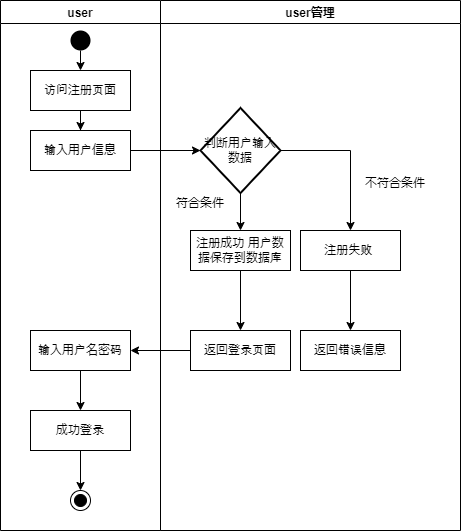

The diagram above was exported from draw.io. Its source (the exported page's mxGraphModel, read from the mxfile embedded in the PNG):
<mxGraphModel dx="917" dy="663" grid="1" gridSize="10" guides="1" tooltips="1" connect="1" arrows="1" fold="1" page="1" pageScale="1" pageWidth="827" pageHeight="1169" math="0" shadow="0">
  <root>
    <mxCell id="0" />
    <mxCell id="1" parent="0" />
    <mxCell id="Mp6tFUItHaA318H7Uz0f-1" value="user" style="swimlane;startSize=23;" vertex="1" parent="1">
      <mxGeometry x="170" y="60" width="160" height="530" as="geometry" />
    </mxCell>
    <mxCell id="Mp6tFUItHaA318H7Uz0f-2" style="edgeStyle=orthogonalEdgeStyle;rounded=0;orthogonalLoop=1;jettySize=auto;html=1;" edge="1" parent="Mp6tFUItHaA318H7Uz0f-1" source="Mp6tFUItHaA318H7Uz0f-3" target="Mp6tFUItHaA318H7Uz0f-6">
      <mxGeometry relative="1" as="geometry" />
    </mxCell>
    <mxCell id="Mp6tFUItHaA318H7Uz0f-3" value="访问注册页面" style="rounded=0;whiteSpace=wrap;html=1;" vertex="1" parent="Mp6tFUItHaA318H7Uz0f-1">
      <mxGeometry x="30" y="70" width="100" height="40" as="geometry" />
    </mxCell>
    <mxCell id="Mp6tFUItHaA318H7Uz0f-4" value="" style="ellipse;fillColor=#000000;strokeColor=none;" vertex="1" parent="Mp6tFUItHaA318H7Uz0f-1">
      <mxGeometry x="70" y="30" width="20" height="20" as="geometry" />
    </mxCell>
    <mxCell id="Mp6tFUItHaA318H7Uz0f-5" value="" style="endArrow=classic;html=1;rounded=0;entryX=0.5;entryY=0;entryDx=0;entryDy=0;exitX=0.5;exitY=1;exitDx=0;exitDy=0;" edge="1" parent="Mp6tFUItHaA318H7Uz0f-1" source="Mp6tFUItHaA318H7Uz0f-4" target="Mp6tFUItHaA318H7Uz0f-3">
      <mxGeometry width="50" height="50" relative="1" as="geometry">
        <mxPoint x="240" y="50" as="sourcePoint" />
        <mxPoint x="240" y="90" as="targetPoint" />
      </mxGeometry>
    </mxCell>
    <mxCell id="Mp6tFUItHaA318H7Uz0f-6" value="输入用户信息" style="rounded=0;whiteSpace=wrap;html=1;" vertex="1" parent="Mp6tFUItHaA318H7Uz0f-1">
      <mxGeometry x="30" y="130" width="100" height="40" as="geometry" />
    </mxCell>
    <mxCell id="Mp6tFUItHaA318H7Uz0f-7" value="输入用户名密码" style="rounded=0;whiteSpace=wrap;html=1;" vertex="1" parent="Mp6tFUItHaA318H7Uz0f-1">
      <mxGeometry x="30" y="330" width="100" height="40" as="geometry" />
    </mxCell>
    <mxCell id="Mp6tFUItHaA318H7Uz0f-8" value="成功登录" style="rounded=0;whiteSpace=wrap;html=1;" vertex="1" parent="Mp6tFUItHaA318H7Uz0f-1">
      <mxGeometry x="30" y="410" width="100" height="40" as="geometry" />
    </mxCell>
    <mxCell id="9ob4aRUZZAYwUkplkJyt-2" value="" style="ellipse;html=1;shape=endState;fillColor=#000000;strokeColor=#000000;rounded=0;shadow=0;glass=0;sketch=0;" vertex="1" parent="Mp6tFUItHaA318H7Uz0f-1">
      <mxGeometry x="70" y="490" width="20" height="20" as="geometry" />
    </mxCell>
    <mxCell id="Mp6tFUItHaA318H7Uz0f-9" value="user管理" style="swimlane;startSize=23;gradientColor=none;rounded=0;" vertex="1" parent="1">
      <mxGeometry x="330" y="60" width="300" height="530" as="geometry" />
    </mxCell>
    <mxCell id="Mp6tFUItHaA318H7Uz0f-10" value="判断用户输入数据" style="strokeWidth=2;html=1;shape=mxgraph.flowchart.decision;whiteSpace=wrap;" vertex="1" parent="Mp6tFUItHaA318H7Uz0f-9">
      <mxGeometry x="40" y="107.5" width="80" height="85" as="geometry" />
    </mxCell>
    <mxCell id="Mp6tFUItHaA318H7Uz0f-11" value="符合条件" style="rounded=0;whiteSpace=wrap;html=1;shadow=0;sketch=0;glass=0;fillColor=default;strokeColor=none;" vertex="1" parent="Mp6tFUItHaA318H7Uz0f-9">
      <mxGeometry x="10" y="192.5" width="60" height="20" as="geometry" />
    </mxCell>
    <mxCell id="Mp6tFUItHaA318H7Uz0f-12" value="不符合条件" style="rounded=0;whiteSpace=wrap;html=1;shadow=0;sketch=0;glass=0;fillColor=default;strokeColor=none;" vertex="1" parent="Mp6tFUItHaA318H7Uz0f-9">
      <mxGeometry x="200" y="172.5" width="70" height="20" as="geometry" />
    </mxCell>
    <mxCell id="Mp6tFUItHaA318H7Uz0f-13" value="注册失败&amp;nbsp;" style="rounded=0;whiteSpace=wrap;html=1;" vertex="1" parent="Mp6tFUItHaA318H7Uz0f-9">
      <mxGeometry x="140" y="230" width="100" height="40" as="geometry" />
    </mxCell>
    <mxCell id="Mp6tFUItHaA318H7Uz0f-14" value="返回错误信息" style="rounded=0;whiteSpace=wrap;html=1;" vertex="1" parent="Mp6tFUItHaA318H7Uz0f-9">
      <mxGeometry x="140" y="330" width="100" height="40" as="geometry" />
    </mxCell>
    <mxCell id="Mp6tFUItHaA318H7Uz0f-15" value="注册成功 用户数据保存到数据库" style="rounded=0;whiteSpace=wrap;html=1;" vertex="1" parent="Mp6tFUItHaA318H7Uz0f-9">
      <mxGeometry x="30" y="230" width="100" height="40" as="geometry" />
    </mxCell>
    <mxCell id="Mp6tFUItHaA318H7Uz0f-16" value="返回登录页面" style="rounded=0;whiteSpace=wrap;html=1;" vertex="1" parent="Mp6tFUItHaA318H7Uz0f-9">
      <mxGeometry x="30" y="330" width="100" height="40" as="geometry" />
    </mxCell>
    <mxCell id="Mp6tFUItHaA318H7Uz0f-17" value="" style="endArrow=classic;html=1;rounded=0;entryX=0.5;entryY=0;entryDx=0;entryDy=0;exitX=0.5;exitY=1;exitDx=0;exitDy=0;" edge="1" parent="Mp6tFUItHaA318H7Uz0f-9" source="Mp6tFUItHaA318H7Uz0f-15" target="Mp6tFUItHaA318H7Uz0f-16">
      <mxGeometry width="50" height="50" relative="1" as="geometry">
        <mxPoint x="80" y="280" as="sourcePoint" />
        <mxPoint x="-30" y="210" as="targetPoint" />
      </mxGeometry>
    </mxCell>
    <mxCell id="Mp6tFUItHaA318H7Uz0f-18" value="" style="endArrow=classic;html=1;rounded=0;exitX=1;exitY=0.5;exitDx=0;exitDy=0;entryX=0;entryY=0.5;entryDx=0;entryDy=0;entryPerimeter=0;" edge="1" parent="1" source="Mp6tFUItHaA318H7Uz0f-6" target="Mp6tFUItHaA318H7Uz0f-10">
      <mxGeometry width="50" height="50" relative="1" as="geometry">
        <mxPoint x="170" y="300" as="sourcePoint" />
        <mxPoint x="360" y="210" as="targetPoint" />
      </mxGeometry>
    </mxCell>
    <mxCell id="Mp6tFUItHaA318H7Uz0f-19" value="" style="endArrow=classic;html=1;rounded=0;" edge="1" parent="1" source="Mp6tFUItHaA318H7Uz0f-10">
      <mxGeometry width="50" height="50" relative="1" as="geometry">
        <mxPoint x="270" y="280" as="sourcePoint" />
        <mxPoint x="410" y="290" as="targetPoint" />
      </mxGeometry>
    </mxCell>
    <mxCell id="Mp6tFUItHaA318H7Uz0f-20" value="" style="endArrow=classic;html=1;rounded=0;exitX=1;exitY=0.5;exitDx=0;exitDy=0;exitPerimeter=0;" edge="1" parent="1" source="Mp6tFUItHaA318H7Uz0f-10">
      <mxGeometry width="50" height="50" relative="1" as="geometry">
        <mxPoint x="260" y="330" as="sourcePoint" />
        <mxPoint x="520" y="290" as="targetPoint" />
        <Array as="points">
          <mxPoint x="520" y="210" />
        </Array>
      </mxGeometry>
    </mxCell>
    <mxCell id="Mp6tFUItHaA318H7Uz0f-21" value="" style="endArrow=classic;html=1;rounded=0;exitX=0.5;exitY=1;exitDx=0;exitDy=0;" edge="1" parent="1" source="Mp6tFUItHaA318H7Uz0f-13">
      <mxGeometry width="50" height="50" relative="1" as="geometry">
        <mxPoint x="260" y="320" as="sourcePoint" />
        <mxPoint x="520" y="390" as="targetPoint" />
      </mxGeometry>
    </mxCell>
    <mxCell id="Mp6tFUItHaA318H7Uz0f-22" value="" style="endArrow=classic;html=1;rounded=0;exitX=0;exitY=0.5;exitDx=0;exitDy=0;" edge="1" parent="1" source="Mp6tFUItHaA318H7Uz0f-16">
      <mxGeometry width="50" height="50" relative="1" as="geometry">
        <mxPoint x="250" y="320" as="sourcePoint" />
        <mxPoint x="300" y="410" as="targetPoint" />
      </mxGeometry>
    </mxCell>
    <mxCell id="Mp6tFUItHaA318H7Uz0f-23" value="" style="endArrow=classic;html=1;rounded=0;exitX=0.5;exitY=1;exitDx=0;exitDy=0;" edge="1" parent="1" source="Mp6tFUItHaA318H7Uz0f-7">
      <mxGeometry width="50" height="50" relative="1" as="geometry">
        <mxPoint x="250" y="310" as="sourcePoint" />
        <mxPoint x="250" y="470" as="targetPoint" />
      </mxGeometry>
    </mxCell>
    <mxCell id="9ob4aRUZZAYwUkplkJyt-1" value="" style="endArrow=classic;html=1;rounded=0;exitX=0.5;exitY=1;exitDx=0;exitDy=0;" edge="1" parent="1" source="Mp6tFUItHaA318H7Uz0f-8">
      <mxGeometry width="50" height="50" relative="1" as="geometry">
        <mxPoint x="390" y="410" as="sourcePoint" />
        <mxPoint x="250" y="550" as="targetPoint" />
      </mxGeometry>
    </mxCell>
  </root>
</mxGraphModel>